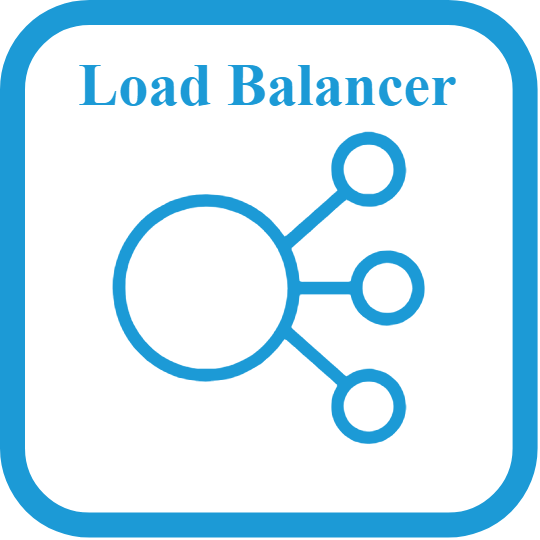

The diagram above was exported from draw.io. Its source (the exported page's mxGraphModel, read from the mxfile embedded in the PNG):
<mxGraphModel dx="1050" dy="621" grid="1" gridSize="10" guides="1" tooltips="1" connect="1" arrows="1" fold="1" page="1" pageScale="1" pageWidth="850" pageHeight="1100" math="0" shadow="0">
  <root>
    <mxCell id="0" />
    <mxCell id="1" parent="0" />
    <mxCell id="2" value="" style="group" vertex="1" connectable="0" parent="1">
      <mxGeometry x="290" y="250" width="102.51947999999993" height="102.51999999999998" as="geometry" />
    </mxCell>
    <mxCell id="3" value="&lt;font style=&quot;font-size: 12px;&quot;&gt;Load Balancer&lt;/font&gt;" style="rounded=1;whiteSpace=wrap;html=1;strokeColor=#1C9AD6;strokeWidth=5;fontFamily=Times New Roman;fontSize=13;fontColor=#1C9AD6;fillColor=default;gradientColor=none;verticalAlign=top;fontStyle=1" vertex="1" parent="2">
      <mxGeometry width="102.51947999999999" height="102.51999999999998" as="geometry" />
    </mxCell>
    <mxCell id="4" value="" style="sketch=0;points=[[0,0,0],[0.25,0,0],[0.5,0,0],[0.75,0,0],[1,0,0],[0,1,0],[0.25,1,0],[0.5,1,0],[0.75,1,0],[1,1,0],[0,0.25,0],[0,0.5,0],[0,0.75,0],[1,0.25,0],[1,0.5,0],[1,0.75,0]];outlineConnect=0;fontColor=#1C9AD6;gradientColor=#F78E04;gradientDirection=north;fillColor=none;strokeColor=#1C9AD6;dashed=0;verticalLabelPosition=bottom;verticalAlign=top;align=center;html=1;fontSize=12;fontStyle=0;aspect=fixed;shape=mxgraph.aws4.resourceIcon;resIcon=mxgraph.aws4.elastic_load_balancing;labelBackgroundColor=none;strokeWidth=12;fontFamily=Tahoma;" vertex="1" parent="2">
      <mxGeometry x="12.259999999999991" y="16.089999999999975" width="78" height="78" as="geometry" />
    </mxCell>
  </root>
</mxGraphModel>